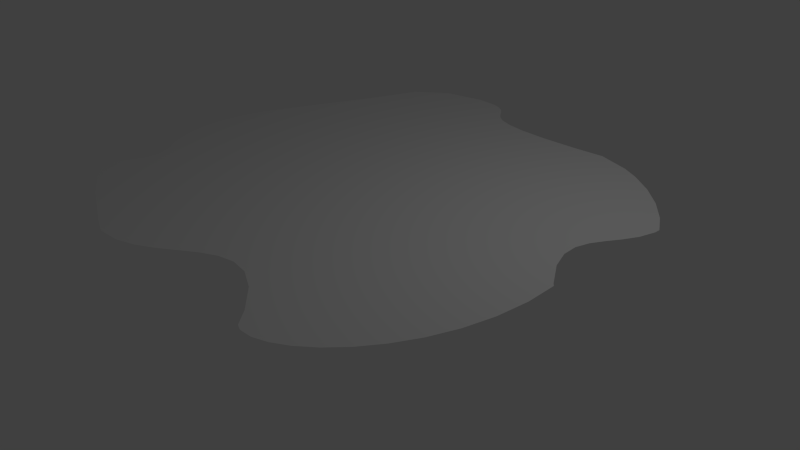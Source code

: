 # Source: grass_1_f.blend  (saved by Blender 2.74.0; exported with 4.5.12 LTS)
import bpy
from mathutils import Matrix  # noqa: F401  (used for matrix-valued properties, if any)

bpy.ops.wm.read_factory_settings(use_empty=True)
scene = bpy.context.scene
scene.name = 'Scene'

# ---- collections
col_collection_1 = bpy.data.collections.new('Collection 1'); scene.collection.children.link(col_collection_1)

# ---- materials (node trees are filled in below, after node groups)
mat_material_001 = bpy.data.materials.new('Material.001')
mat_material_001.alpha_threshold = 0.0
mat_material_001.use_transparent_shadow = False
mat_material_001.roughness = 0.5
mat_material_001.specular_intensity = 0.0

# ---- material node trees

# ---- world
world_world = bpy.data.worlds.new('World'); scene.world = world_world
world_world.color = (0.05088, 0.05088, 0.05088)
world_world.use_sun_shadow = False
world_world.sun_shadow_jitter_overblur = 0.0
world_world.cycles.sampling_method = 'MANUAL'
world_world.cycles.sample_map_resolution = 256

# ---- cameras
cam_camera = bpy.data.cameras.new('Camera')
cam_camera.clip_end = 100.0
cam_camera.lens = 35.0
cam_camera.sensor_width = 32.0
cam_camera.sensor_height = 18.0
cam_camera.ortho_scale = 7.314
cam_camera.dof.focus_distance = 0.0
cam_camera.dof.aperture_fstop = 128.0

# ---- lights
light_lamp = bpy.data.lights.new('Lamp', 'POINT')
light_lamp.transmission_factor = 0.0
light_lamp.cutoff_distance = 30.0
light_lamp.energy = 100.0
light_lamp.shadow_buffer_clip_start = 1.001
light_lamp.shadow_soft_size = 0.1
light_lamp.shadow_maximum_resolution = 0.006
light_lamp.use_absolute_resolution = True
light_lamp.cycles.use_multiple_importance_sampling = False

# ---- meshes
me_plane = bpy.data.meshes.new('Plane')
me_plane.from_pydata([(-0.8587, -0.4046, 0.0), (-0.8265, -0.4765, 0.0), (-0.8292, -0.5328, 0.0), (-0.8502, -0.5791, 0.0), (-0.8727, -0.6204, 0.0), (-0.88, -0.6623, 0.0), (-0.8555, -0.71, 0.0), (-0.7824, -0.7688, 0.0), (-0.6441, -0.8441, 0.0), (-0.4237, -0.9411, 0.0), (-0.9027, -0.3562, 0.0), (-0.954, -0.2632, -9.537e-07), (-0.986, -0.1604, -9.537e-07), (-0.9947, -0.05951, -9.537e-07), (-0.9835, 0.04148, -9.537e-07), (-0.9561, 0.1446, 9.537e-07), (-0.916, 0.2518, 1.907e-06), (-0.8668, 0.3651, 0.0), (-0.8121, 0.4866, 0.0), (-0.7553, 0.6183, 0.0), (-0.7001, 0.7622, 0.0), (-0.6903, 0.7932, 0.0), (-0.3537, 0.9843, 0.0), (-0.5372, 0.9503, 0.0), (-0.6693, 0.8493, 1.144e-05), (1.0, 0.379, 0.0), (0.6162, 0.7502, 0.0), (0.6889, 0.7106, 0.0), (0.7863, 0.6402, 0.0), (0.8742, 0.557, 0.0), (0.9509, 0.4616, 0.0), (0.478, 0.7967, 0.0), (-0.2633, 0.9769, 0.0), (-0.2246, 0.9652, 0.0), (-0.1884, 0.9427, 0.0), (-0.1649, 0.9168, 0.0), (-0.1458, 0.8893, 0.0), (-0.1225, 0.862, 0.0), (-0.08672, 0.8367, 6.484e-14), (-0.02986, 0.8151, -2.132e-14), (0.05649, 0.799, 9.537e-07), (0.1808, 0.7902, 9.537e-07), (0.3515, 0.7905, -1.907e-06), (0.9992, 0.3537, 0.0), (0.9805, 0.2882, 0.0), (0.9516, 0.2327, -9.537e-07), (0.9198, 0.1824, -9.537e-07), (0.8923, 0.1326, -9.537e-07), (0.8764, 0.07833, -9.537e-07), (0.8794, 0.01489, -9.537e-07), (0.9085, -0.06256, -9.537e-07), (0.9709, -0.1588, -9.537e-07), (-0.3422, -0.9728, 0.0), (0.4435, -0.9155, 4.974e-14), (0.3412, -0.8306, 7.816e-14), (0.2534, -0.7864, 4.263e-14), (0.1769, -0.7752, -2.842e-14), (0.1082, -0.7894, 5.684e-14), (0.04413, -0.8212, 2.842e-14), (-0.01876, -0.8631, 3.553e-15), (-0.08378, -0.9072, 0.0), (-0.1543, -0.9459, 0.0), (-0.2336, -0.9716, 0.0), (-0.3251, -0.9766, 0.0), (0.4962, -0.974, 1.531e-14), (0.9811, -0.1707, -6.204e-07), (0.5216, -0.9841, 9.537e-07), (0.5705, -0.9822, 9.537e-07), (0.6258, -0.9634, 9.537e-07), (0.6849, -0.9284, 2.033e-20), (0.7452, -0.878, 1.694e-21), (0.804, -0.8129, 2.541e-21), (0.8587, -0.734, 8.47e-22), (0.9068, -0.642, 1.694e-21), (0.9457, -0.5377, 4.235e-22), (0.9727, -0.4219, 8.47e-22), (0.9852, -0.2953, -4.235e-22)], [], [(64, 66, 67, 68, 69, 70, 71, 72, 73, 74, 75, 76, 65, 51, 50, 49, 48, 47, 46, 45, 44, 43, 25, 30, 29, 28, 27, 26, 31, 42, 41, 40, 39, 38, 37, 36, 35, 34, 33, 32, 22, 23, 24, 21, 20, 19, 18, 17, 16, 15, 14, 13, 12, 11, 10, 0, 1, 2, 3, 4, 5, 6, 7, 8, 9, 52, 63, 62, 61, 60, 59, 58, 57, 56, 55, 54, 53)])
_uv = me_plane.uv_layers.new(name='UVMap')
_uv.uv.foreach_set('vector', [0.4527, 0.02534, 0.4601, 0.01575, 0.4791, 0.005414, 0.5045, 9.765e-05, 0.5349, 9.776e-05, 0.5692, 0.005707, 0.6064, 0.01722, 0.645, 0.03492, 0.6842, 0.05912, 0.7225, 0.09009, 0.759, 0.1281, 0.7923, 0.1735, 0.8189, 0.222, 0.8177, 0.2288, 0.8157, 0.2796, 0.8221, 0.3157, 0.8359, 0.3402, 0.8546, 0.3568, 0.8766, 0.3691, 0.9004, 0.3805, 0.9243, 0.3946, 0.9467, 0.4148, 0.9529, 0.4241, 0.9539, 0.4667, 0.9475, 0.5205, 0.9341, 0.5724, 0.914, 0.6217, 0.896, 0.6537, 0.855, 0.7036, 0.806, 0.731, 0.7419, 0.771, 0.6972, 0.8036, 0.6686, 0.8299, 0.6523, 0.8514, 0.6448, 0.8693, 0.6425, 0.885, 0.6418, 0.8998, 0.639, 0.9151, 0.6307, 0.932, 0.6189, 0.9455, 0.5867, 0.9696, 0.5098, 0.9999, 0.4364, 0.993, 0.4154, 0.9769, 0.4044, 0.9675, 0.3499, 0.9265, 0.2976, 0.8903, 0.2485, 0.8576, 0.2034, 0.8266, 0.1631, 0.7957, 0.1286, 0.7634, 0.1007, 0.7281, 0.08022, 0.6882, 0.06809, 0.642, 0.06553, 0.5951, 0.07064, 0.5665, 0.06588, 0.532, 0.05161, 0.5114, 0.03288, 0.499, 0.01469, 0.4887, 0.002095, 0.4747, 9.765e-05, 0.4511, 0.01373, 0.4118, 0.04801, 0.351, 0.108, 0.2628, 0.1311, 0.2317, 0.1375, 0.2204, 0.1732, 0.201, 0.2091, 0.1923, 0.245, 0.1891, 0.2807, 0.1869, 0.3149, 0.1857, 0.3465, 0.1833, 0.3759, 0.1732, 0.4025, 0.1517, 0.426, 0.115, 0.4458, 0.05953])
me_plane.materials.append(mat_material_001)
me_plane.use_remesh_preserve_volume = False
me_plane.use_remesh_preserve_attributes = False
me_plane.use_mirror_vertex_groups = False
me_plane.update()

# ---- objects
ob_floor_1 = bpy.data.objects.new('floor_1', me_plane)
ob_lamp = bpy.data.objects.new('Lamp', light_lamp)
ob_camera = bpy.data.objects.new('Camera', cam_camera)

# ---- transforms, parenting, visibility, modifiers, constraints
ob_floor_1.location = (0.0, 0.0, 0.0)
ob_floor_1.scale = (3.988, 3.988, 3.988)
ob_floor_1.lineart.crease_threshold = 0.0
ob_lamp.location = (4.076, 1.005, 5.904)
ob_lamp.rotation_euler = (0.6503, 0.05522, 1.866)
ob_lamp.lock_rotations_4d = False
ob_lamp.empty_display_type = 'ARROWS'
ob_lamp.color = (0.0, 0.0, 0.0, 0.0)
ob_lamp.lineart.crease_threshold = 0.0
ob_camera.location = (9.28, -8.194, 5.344)
ob_camera.rotation_euler = (1.109, 0.01082, 0.8149)
ob_camera.lock_rotations_4d = False
ob_camera.empty_display_type = 'ARROWS'
ob_camera.color = (0.0, 0.0, 0.0, 0.0)
ob_camera.display_type = 'WIRE'
ob_camera.lineart.crease_threshold = 0.0

# ---- collection membership
col_collection_1.objects.link(ob_floor_1)
col_collection_1.objects.link(ob_lamp)
col_collection_1.objects.link(ob_camera)

# ---- scene / render settings (as saved in the file)
scene.camera = ob_camera
scene.frame_start = 1; scene.frame_end = 250; scene.frame_set(1)
scene.render.engine = 'BLENDER_EEVEE_NEXT'
scene.render.resolution_percentage = 50
scene.render.dither_intensity = 0.0
scene.cycles.use_denoising = False
scene.cycles.samples = 10
scene.cycles.sampling_pattern = 'TABULATED_SOBOL'
scene.cycles.light_sampling_threshold = 0.0
scene.cycles.use_adaptive_sampling = False
scene.cycles.use_light_tree = False
scene.cycles.blur_glossy = 0.0
scene.cycles.pixel_filter_type = 'GAUSSIAN'
scene.cycles.sample_clamp_indirect = 0.0
scene.view_settings.view_transform = 'Standard'
bpy.context.view_layer.update()
